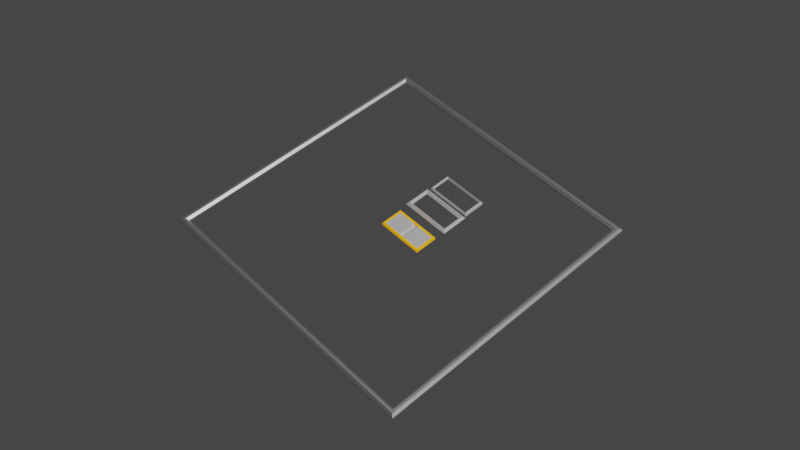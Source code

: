 # Source: swap.blend  (saved by Blender 5.1.30; exported with 4.5.12 LTS)
import bpy
from mathutils import Matrix  # noqa: F401  (used for matrix-valued properties, if any)

bpy.ops.wm.read_factory_settings(use_empty=True)
scene = bpy.context.scene
scene.name = 'Scene'

# ---- collections
col_collection = bpy.data.collections.new('Collection'); scene.collection.children.link(col_collection)
col_tiles = bpy.data.collections.new('Tiles'); scene.collection.children.link(col_tiles)
col_playgrounds = bpy.data.collections.new('Playgrounds'); scene.collection.children.link(col_playgrounds)
col_highlights = bpy.data.collections.new('Highlights'); scene.collection.children.link(col_highlights)
col_junk = bpy.data.collections.new('Junk'); scene.collection.children.link(col_junk)

# ---- materials (node trees are filled in below, after node groups)
mat_highlight_001 = bpy.data.materials.new('Highlight.001')
mat_highlight = bpy.data.materials.new('Highlight')

# ---- material node trees
mat_highlight_001.use_nodes = True; mat_highlight_001.node_tree.nodes.clear()
_N = mat_highlight_001.node_tree.nodes; _L = mat_highlight_001.node_tree.links
n0 = _N.new('ShaderNodeBsdfPrincipled'); n0.name = 'Principled BSDF'; n0.location = (-200, 100)
n0.inputs[1].default_value = 1.0
n1 = _N.new('ShaderNodeOutputMaterial'); n1.name = 'Material Output'; n1.location = (200, 100)
_L.new(n0.outputs[0], n1.inputs[0])
n1.is_active_output = True
mat_highlight.use_nodes = True; mat_highlight.node_tree.nodes.clear()
_N = mat_highlight.node_tree.nodes; _L = mat_highlight.node_tree.links
n0 = _N.new('ShaderNodeBsdfPrincipled'); n0.name = 'Principled BSDF'; n0.location = (-200, 100)
n0.inputs[0].default_value = (1.0, 0.4516, 0.0006601, 1.0)
n0.inputs[2].default_value = 0.4
n0.inputs[27].default_value = (1.0, 0.4508, 0.0006069, 1.0)
n0.inputs[28].default_value = 0.5
n1 = _N.new('ShaderNodeOutputMaterial'); n1.name = 'Material Output'; n1.location = (200, 100)
_L.new(n0.outputs[0], n1.inputs[0])
n1.is_active_output = True

# ---- world
world_world = bpy.data.worlds.new('World'); scene.world = world_world
world_world.use_nodes = True; world_world.node_tree.nodes.clear()
_N = world_world.node_tree.nodes; _L = world_world.node_tree.links
n0 = _N.new('ShaderNodeOutputWorld'); n0.name = 'World Output'; n0.location = (300, 300)
n1 = _N.new('ShaderNodeBackground'); n1.name = 'Background'; n1.location = (10, 300)
n1.inputs[0].default_value = (0.05088, 0.05088, 0.05088, 1.0)
_L.new(n1.outputs[0], n0.inputs[0])
n0.is_active_output = True
world_world.color = (0.05088, 0.05088, 0.05088)
world_world.use_sun_shadow = False
world_world.sun_shadow_jitter_overblur = 0.0

# ---- cameras
cam_camera = bpy.data.cameras.new('Camera')
cam_camera.clip_end = 100.0
cam_camera.ortho_scale = 7.314

# ---- lights
light_light = bpy.data.lights.new('Light', 'POINT')
light_light.transmission_factor = 0.0
light_light.energy = 1000.0
light_light.shadow_soft_size = 0.1
light_light.shadow_maximum_resolution = 0.006
light_light.use_absolute_resolution = True

# ---- meshes
me_tilesquarebigmesh = bpy.data.meshes.new('TileSquareBigMesh')
me_tilesquarebigmesh.from_pydata([(-0.04, -0.04, 0.0), (0.04, -0.04, 0.0), (-0.04, 0.04, 0.0), (0.04, 0.04, 0.0), (-0.04, -0.04, 0.02), (0.04, -0.04, 0.02), (-0.04, 0.04, 0.02), (0.04, 0.04, 0.02), (-0.05, -0.05, 0.01), (-0.05, 0.05, 0.01), (0.05, 0.05, 0.01), (0.05, -0.05, 0.01)], [], [(0, 2, 3, 1), (4, 5, 7, 6), (9, 8, 4, 6), (10, 9, 6, 7), (8, 11, 5, 4), (11, 10, 7, 5), (1, 3, 10, 11), (0, 1, 11, 8), (3, 2, 9, 10), (2, 0, 8, 9)])
_uv = me_tilesquarebigmesh.uv_layers.new(name='UVMap')
_uv.uv.foreach_set('vector', [0.0, 0.0, 0.0, 1.0, 1.0, 1.0, 1.0, 0.0, 0.0, 0.0, 1.0, 0.0, 1.0, 1.0, 0.0, 1.0, 0.0, 1.0, 0.0, 0.0, 0.0, 0.0, 0.0, 1.0, 1.0, 1.0, 0.0, 1.0, 0.0, 1.0, 1.0, 1.0, 0.0, 0.0, 1.0, 0.0, 1.0, 0.0, 0.0, 0.0, 1.0, 0.0, 1.0, 1.0, 1.0, 1.0, 1.0, 0.0, 1.0, 0.0, 1.0, 1.0, 1.0, 1.0, 1.0, 0.0, 0.0, 0.0, 1.0, 0.0, 1.0, 0.0, 0.0, 0.0, 1.0, 1.0, 0.0, 1.0, 0.0, 1.0, 1.0, 1.0, 0.0, 1.0, 0.0, 0.0, 0.0, 0.0, 0.0, 1.0])
me_tilesquarebigmesh.update()
me_plane = bpy.data.meshes.new('Plane')
me_plane.from_pydata([(-0.63, -0.63, 0.0), (0.63, -0.63, 0.0), (-0.63, 0.63, 0.0), (0.63, 0.63, 0.0), (-0.6, 0.6, 0.0), (-0.6, -0.6, 0.0), (0.6, -0.6, 0.0), (0.6, 0.6, 0.0), (-0.62, -0.62, 0.01), (-0.61, -0.61, 0.01), (-0.61, 0.61, 0.01), (-0.62, 0.62, 0.01), (0.62, -0.62, 0.01), (0.61, -0.61, 0.01), (0.62, 0.62, 0.01), (0.61, 0.61, 0.01), (-0.63, -0.63, -0.01), (0.63, -0.63, -0.01), (-0.63, 0.63, -0.01), (0.63, 0.63, -0.01), (-0.6, 0.6, -0.01), (-0.6, -0.6, -0.01), (0.6, -0.6, -0.01), (0.6, 0.6, -0.01)], [], [(8, 11, 2, 0), (12, 8, 0, 1), (14, 12, 1, 3), (11, 14, 3, 2), (4, 7, 15, 10), (10, 15, 14, 11), (7, 6, 13, 15), (15, 13, 12, 14), (6, 5, 9, 13), (13, 9, 8, 12), (5, 4, 10, 9), (9, 10, 11, 8), (3, 1, 17, 19), (0, 2, 18, 16), (6, 7, 23, 22), (4, 5, 21, 20), (2, 3, 19, 18), (1, 0, 16, 17), (7, 4, 20, 23), (5, 6, 22, 21)])
_uv = me_plane.uv_layers.new(name='UVMap')
_uv.uv.foreach_set('vector', [0.007937, 0.007937, 0.007936, 0.9921, 0.0, 1.0, 0.0, 0.0, 0.9921, 0.007937, 0.007937, 0.007937, 0.0, 0.0, 1.0, 0.0, 0.9921, 0.9921, 0.9921, 0.007937, 1.0, 0.0, 1.0, 1.0, 0.007936, 0.9921, 0.9921, 0.9921, 1.0, 1.0, 0.0, 1.0, 0.02381, 0.9762, 0.9762, 0.9762, 0.9841, 0.9841, 0.01587, 0.9841, 0.01587, 0.9841, 0.9841, 0.9841, 0.9921, 0.9921, 0.007936, 0.9921, 0.9762, 0.9762, 0.9762, 0.02381, 0.9841, 0.01587, 0.9841, 0.9841, 0.9841, 0.9841, 0.9841, 0.01587, 0.9921, 0.007937, 0.9921, 0.9921, 0.9762, 0.02381, 0.02381, 0.02381, 0.01587, 0.01587, 0.9841, 0.01587, 0.9841, 0.01587, 0.01587, 0.01587, 0.007937, 0.007937, 0.9921, 0.007937, 0.02381, 0.02381, 0.02381, 0.9762, 0.01587, 0.9841, 0.01587, 0.01587, 0.01587, 0.01587, 0.01587, 0.9841, 0.007936, 0.9921, 0.007937, 0.007937, 1.0, 1.0, 1.0, 0.0, 1.0, 0.0, 1.0, 1.0, 0.0, 0.0, 0.0, 1.0, 0.0, 1.0, 0.0, 0.0, 0.9762, 0.02381, 0.9762, 0.9762, 0.9762, 0.9762, 0.9762, 0.02381, 0.02381, 0.9762, 0.02381, 0.02381, 0.02381, 0.02381, 0.02381, 0.9762, 0.0, 1.0, 1.0, 1.0, 1.0, 1.0, 0.0, 1.0, 1.0, 0.0, 0.0, 0.0, 0.0, 0.0, 1.0, 0.0, 0.9762, 0.9762, 0.02381, 0.9762, 0.02381, 0.9762, 0.9762, 0.9762, 0.02381, 0.02381, 0.9762, 0.02381, 0.9762, 0.02381, 0.02381, 0.02381])
me_plane.materials.append(mat_highlight_001)
me_plane.update()
me_tilesquarebigmesh_001 = bpy.data.meshes.new('TileSquareBigMesh.001')
me_tilesquarebigmesh_001.from_pydata([(-0.09, -0.04, -1.164e-10), (0.09, -0.04, -1.164e-10), (-0.09, 0.04, -1.164e-10), (0.09, 0.04, -1.164e-10), (-0.1, -0.05, -1.164e-10), (-0.1, 0.05, -1.164e-10), (0.1, 0.05, -1.164e-10), (0.1, -0.05, -1.164e-10), (-0.1, 0.05, -0.01), (-0.1, -0.05, -0.01), (0.1, -0.05, -0.01), (0.1, 0.05, -0.01), (-0.09187, 0.04187, 0.001866), (-0.09813, 0.04813, 0.001866), (-0.095, 0.045, 0.003164), (-0.09813, -0.04813, 0.001866), (-0.09187, -0.04187, 0.001866), (-0.095, -0.045, 0.003164), (0.09813, -0.04813, 0.001866), (0.09187, -0.04187, 0.001866), (0.095, -0.045, 0.003164), (0.09813, 0.04813, 0.001866), (0.09187, 0.04187, 0.001866), (0.095, 0.045, 0.003164)], [], [(10, 11, 6, 7), (9, 10, 7, 4), (11, 8, 5, 6), (8, 9, 4, 5), (2, 0, 9, 8), (0, 1, 10, 9), (1, 3, 11, 10), (3, 2, 8, 11), (13, 15, 17, 14), (14, 17, 16, 12), (15, 18, 20, 17), (17, 20, 19, 16), (18, 21, 23, 20), (20, 23, 22, 19), (21, 13, 14, 23), (23, 14, 12, 22), (0, 2, 12, 16), (6, 5, 13, 21), (5, 4, 15, 13), (2, 3, 22, 12), (1, 0, 16, 19), (4, 7, 18, 15), (3, 1, 19, 22), (7, 6, 21, 18)])
me_tilesquarebigmesh_001.polygons.foreach_set('use_smooth', [0, 0, 0, 0, 0, 0, 0, 0, 1, 1, 1, 1, 1, 1, 1, 1, 1, 1, 1, 1, 1, 1, 1, 1])
_uv = me_tilesquarebigmesh_001.uv_layers.new(name='UVMap')
_uv.uv.foreach_set('vector', [1.0, 0.0, 1.0, 1.0, 1.0, 1.0, 1.0, 0.0, 0.0, 0.0, 1.0, 0.0, 1.0, 0.0, 0.0, 0.0, 1.0, 1.0, 0.0, 1.0, 0.0, 1.0, 1.0, 1.0, 0.0, 1.0, 0.0, 0.0, 0.0, 0.0, 0.0, 1.0, 0.0625, 0.9, 0.0625, 0.1, 0.0, 0.0, 0.0, 1.0, 0.0625, 0.1, 0.9375, 0.1, 1.0, 0.0, 0.0, 0.0, 0.9375, 0.1, 0.9375, 0.9, 1.0, 1.0, 1.0, 0.0, 0.9375, 0.9, 0.0625, 0.9, 0.0, 1.0, 1.0, 1.0, 0.0, 1.0, 0.0, 0.0, 0.0, 0.0, 0.0, 1.0, 0.0, 1.0, 0.0, 0.0, 0.03918, 0.06268, 0.03918, 0.9373, 0.0, 0.0, 1.0, 0.0, 1.0, 0.0, 0.0, 0.0, 0.0, 0.0, 1.0, 0.0, 0.9608, 0.06268, 0.03918, 0.06268, 1.0, 0.0, 1.0, 1.0, 1.0, 1.0, 1.0, 0.0, 1.0, 0.0, 1.0, 1.0, 0.9608, 0.9373, 0.9608, 0.06268, 1.0, 1.0, 0.0, 1.0, 0.0, 1.0, 1.0, 1.0, 1.0, 1.0, 0.0, 1.0, 0.03918, 0.9373, 0.9608, 0.9373, 0.0625, 0.1, 0.0625, 0.9, 0.03918, 0.9373, 0.03918, 0.06268, 1.0, 1.0, 0.0, 1.0, 0.0, 1.0, 1.0, 1.0, 0.0, 1.0, 0.0, 0.0, 0.0, 0.0, 0.0, 1.0, 0.0625, 0.9, 0.9375, 0.9, 0.9608, 0.9373, 0.03918, 0.9373, 0.9375, 0.1, 0.0625, 0.1, 0.03918, 0.06268, 0.9608, 0.06268, 0.0, 0.0, 1.0, 0.0, 1.0, 0.0, 0.0, 0.0, 0.9375, 0.9, 0.9375, 0.1, 0.9608, 0.06268, 0.9608, 0.9373, 1.0, 0.0, 1.0, 1.0, 1.0, 1.0, 1.0, 0.0])
me_tilesquarebigmesh_001.materials.append(mat_highlight)
me_tilesquarebigmesh_001.update()
me_tilesquarebigmesh_002 = bpy.data.meshes.new('TileSquareBigMesh.002')
me_tilesquarebigmesh_002.from_pydata([(-0.09, -0.04, -1.164e-10), (0.09, -0.04, -1.164e-10), (-0.09, 0.04, -1.164e-10), (0.09, 0.04, -1.164e-10), (-0.11, -0.06, -1.164e-10), (-0.11, 0.06, -1.164e-10), (0.11, 0.06, -1.164e-10), (0.11, -0.06, -1.164e-10), (-0.1, 0.05, 0.01), (-0.1, -0.05, 0.01), (0.1, -0.05, 0.01), (0.1, 0.05, 0.01), (-0.1, 0.05, -0.01), (-0.1, -0.05, -0.01), (0.1, -0.05, -0.01), (0.1, 0.05, -0.01)], [], [(5, 4, 9, 8), (6, 5, 8, 11), (4, 7, 10, 9), (7, 6, 11, 10), (14, 15, 6, 7), (13, 14, 7, 4), (15, 12, 5, 6), (12, 13, 4, 5), (0, 2, 8, 9), (1, 0, 9, 10), (3, 1, 10, 11), (2, 3, 11, 8), (2, 0, 13, 12), (0, 1, 14, 13), (1, 3, 15, 14), (3, 2, 12, 15)])
_uv = me_tilesquarebigmesh_002.uv_layers.new(name='UVMap')
_uv.uv.foreach_set('vector', [0.0, 1.0, 0.0, 0.0, 0.0, 0.0, 0.0, 1.0, 1.0, 1.0, 0.0, 1.0, 0.0, 1.0, 1.0, 1.0, 0.0, 0.0, 1.0, 0.0, 1.0, 0.0, 0.0, 0.0, 1.0, 0.0, 1.0, 1.0, 1.0, 1.0, 1.0, 0.0, 1.0, 0.0, 1.0, 1.0, 1.0, 1.0, 1.0, 0.0, 0.0, 0.0, 1.0, 0.0, 1.0, 0.0, 0.0, 0.0, 1.0, 1.0, 0.0, 1.0, 0.0, 1.0, 1.0, 1.0, 0.0, 1.0, 0.0, 0.0, 0.0, 0.0, 0.0, 1.0, 0.0625, 0.1, 0.0625, 0.9, 0.0, 1.0, 0.0, 0.0, 0.9375, 0.1, 0.0625, 0.1, 0.0, 0.0, 1.0, 0.0, 0.9375, 0.9, 0.9375, 0.1, 1.0, 0.0, 1.0, 1.0, 0.0625, 0.9, 0.9375, 0.9, 1.0, 1.0, 0.0, 1.0, 0.0625, 0.9, 0.0625, 0.1, 0.0, 0.0, 0.0, 1.0, 0.0625, 0.1, 0.9375, 0.1, 1.0, 0.0, 0.0, 0.0, 0.9375, 0.1, 0.9375, 0.9, 1.0, 1.0, 1.0, 0.0, 0.9375, 0.9, 0.0625, 0.9, 0.0, 1.0, 1.0, 1.0])
me_tilesquarebigmesh_002.update()
me_tilesquarebigmesh_003 = bpy.data.meshes.new('TileSquareBigMesh.003')
me_tilesquarebigmesh_003.from_pydata([(-0.09, -0.04, -1.164e-10), (0.09, -0.04, -1.164e-10), (-0.09, 0.04, -1.164e-10), (0.09, 0.04, -1.164e-10), (-0.1, -0.05, -1.164e-10), (-0.1, 0.05, -1.164e-10), (0.1, 0.05, -1.164e-10), (0.1, -0.05, -1.164e-10), (-0.095, 0.045, 0.01), (-0.095, -0.045, 0.01), (0.095, -0.045, 0.01), (0.095, 0.045, 0.01), (-0.1, 0.05, -0.01), (-0.1, -0.05, -0.01), (0.1, -0.05, -0.01), (0.1, 0.05, -0.01)], [], [(5, 4, 9, 8), (6, 5, 8, 11), (4, 7, 10, 9), (7, 6, 11, 10), (14, 15, 6, 7), (13, 14, 7, 4), (15, 12, 5, 6), (12, 13, 4, 5), (0, 2, 8, 9), (1, 0, 9, 10), (3, 1, 10, 11), (2, 3, 11, 8), (2, 0, 13, 12), (0, 1, 14, 13), (1, 3, 15, 14), (3, 2, 12, 15)])
_uv = me_tilesquarebigmesh_003.uv_layers.new(name='UVMap')
_uv.uv.foreach_set('vector', [0.0, 1.0, 0.0, 0.0, 0.0, 0.0, 0.0, 1.0, 1.0, 1.0, 0.0, 1.0, 0.0, 1.0, 1.0, 1.0, 0.0, 0.0, 1.0, 0.0, 1.0, 0.0, 0.0, 0.0, 1.0, 0.0, 1.0, 1.0, 1.0, 1.0, 1.0, 0.0, 1.0, 0.0, 1.0, 1.0, 1.0, 1.0, 1.0, 0.0, 0.0, 0.0, 1.0, 0.0, 1.0, 0.0, 0.0, 0.0, 1.0, 1.0, 0.0, 1.0, 0.0, 1.0, 1.0, 1.0, 0.0, 1.0, 0.0, 0.0, 0.0, 0.0, 0.0, 1.0, 0.0625, 0.1, 0.0625, 0.9, 0.0, 1.0, 0.0, 0.0, 0.9375, 0.1, 0.0625, 0.1, 0.0, 0.0, 1.0, 0.0, 0.9375, 0.9, 0.9375, 0.1, 1.0, 0.0, 1.0, 1.0, 0.0625, 0.9, 0.9375, 0.9, 1.0, 1.0, 0.0, 1.0, 0.0625, 0.9, 0.0625, 0.1, 0.0, 0.0, 0.0, 1.0, 0.0625, 0.1, 0.9375, 0.1, 1.0, 0.0, 0.0, 0.0, 0.9375, 0.1, 0.9375, 0.9, 1.0, 1.0, 1.0, 0.0, 0.9375, 0.9, 0.0625, 0.9, 0.0, 1.0, 1.0, 1.0])
me_tilesquarebigmesh_003.update()

# ---- objects
ob_light = bpy.data.objects.new('Light', light_light)
ob_camera = bpy.data.objects.new('Camera', cam_camera)
ob_cameratarget = bpy.data.objects.new('CameraTarget', None)
ob_tilesquarebig = bpy.data.objects.new('TileSquareBig', me_tilesquarebigmesh)
ob_tilesquarebig_001 = bpy.data.objects.new('TileSquareBig.001', me_tilesquarebigmesh)
ob_playgroundsquare = bpy.data.objects.new('PlaygroundSquare', me_plane)
ob_highlightsquare = bpy.data.objects.new('HighlightSquare', me_tilesquarebigmesh_001)
ob_highlightsquare_001 = bpy.data.objects.new('HighlightSquare.001', me_tilesquarebigmesh_002)
ob_highlightsquare_002 = bpy.data.objects.new('HighlightSquare.002', me_tilesquarebigmesh_003)

# ---- transforms, parenting, visibility, modifiers, constraints
ob_light.location = (4.076, 1.005, 5.904)
ob_light.rotation_euler = (0.6503, 0.05522, 1.866)
ob_light.lock_rotations_4d = False
ob_light.empty_display_type = 'ARROWS'
ob_light.color = (0.0, 0.0, 0.0, 0.0)
ob_light.lineart.crease_threshold = 0.0
ob_camera.location = (2.115, -1.991, 3.384)
ob_camera.rotation_euler = (1.109, 0.0, 0.8149)
ob_camera.lock_rotations_4d = False
ob_camera.empty_display_type = 'ARROWS'
ob_camera.color = (0.0, 0.0, 0.0, 0.0)
ob_camera.display_type = 'WIRE'
ob_camera.lineart.crease_threshold = 0.0
_c = ob_camera.constraints.new('TRACK_TO'); _c.name = 'Track To'
_c.target = ob_cameratarget
ob_cameratarget.location = (0.0, 0.0, 0.0)
ob_cameratarget.lineart.crease_threshold = 0.0
ob_tilesquarebig.location = (0.0, 0.0, -0.01)
ob_tilesquarebig_001.location = (0.1, 0.0, -0.01)
ob_playgroundsquare.location = (0.0, 0.0, 0.0)
ob_highlightsquare.location = (0.05, 0.0, 0.01)
ob_highlightsquare_001.location = (0.05, 0.15, 0.01)
ob_highlightsquare_002.location = (0.05, 0.27, 0.01)

# ---- collection membership
col_collection.objects.link(ob_light)
col_collection.objects.link(ob_camera)
col_collection.objects.link(ob_cameratarget)
col_tiles.objects.link(ob_tilesquarebig)
col_tiles.objects.link(ob_tilesquarebig_001)
col_playgrounds.objects.link(ob_playgroundsquare)
col_highlights.objects.link(ob_highlightsquare)
col_junk.objects.link(ob_highlightsquare_001)
col_junk.objects.link(ob_highlightsquare_002)

# ---- scene / render settings (as saved in the file)
scene.camera = ob_camera
scene.frame_start = 1; scene.frame_end = 250; scene.frame_set(1)
scene.render.engine = 'BLENDER_EEVEE_NEXT'
scene.render.bake_bias = 0.0
scene.render.bake_samples = 0
scene.eevee.use_gtao = True
scene.eevee.use_raytracing = True
scene.view_settings.view_transform = 'Filmic'
bpy.context.view_layer.update()
